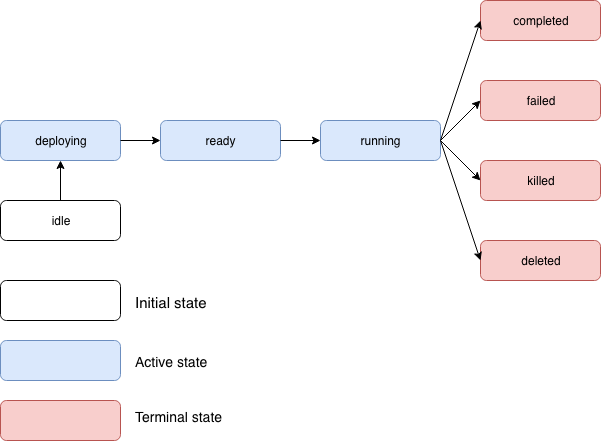

The diagram above was exported from draw.io. Its source (the exported page's mxGraphModel, read from the mxfile embedded in the PNG):
<mxGraphModel dx="837" dy="585" grid="1" gridSize="10" guides="1" tooltips="1" connect="1" arrows="1" fold="1" page="1" pageScale="1" pageWidth="827" pageHeight="1169" math="0" shadow="0">
  <root>
    <mxCell id="0" />
    <mxCell id="1" parent="0" />
    <mxCell id="2" value="idle" style="rounded=1;whiteSpace=wrap;html=1;" vertex="1" parent="1">
      <mxGeometry x="160" y="200" width="120" height="40" as="geometry" />
    </mxCell>
    <mxCell id="3" value="deploying" style="rounded=1;whiteSpace=wrap;html=1;fillColor=#dae8fc;strokeColor=#6c8ebf;" vertex="1" parent="1">
      <mxGeometry x="160" y="120" width="120" height="40" as="geometry" />
    </mxCell>
    <mxCell id="4" value="ready" style="rounded=1;whiteSpace=wrap;html=1;fillColor=#dae8fc;strokeColor=#6c8ebf;" vertex="1" parent="1">
      <mxGeometry x="320" y="120" width="120" height="40" as="geometry" />
    </mxCell>
    <mxCell id="5" value="running" style="rounded=1;whiteSpace=wrap;html=1;fillColor=#dae8fc;strokeColor=#6c8ebf;" vertex="1" parent="1">
      <mxGeometry x="480" y="120" width="120" height="40" as="geometry" />
    </mxCell>
    <mxCell id="6" value="deleted" style="rounded=1;whiteSpace=wrap;html=1;fillColor=#f8cecc;strokeColor=#b85450;" vertex="1" parent="1">
      <mxGeometry x="640" y="240" width="120" height="40" as="geometry" />
    </mxCell>
    <mxCell id="7" value="killed" style="rounded=1;whiteSpace=wrap;html=1;fillColor=#f8cecc;strokeColor=#b85450;" vertex="1" parent="1">
      <mxGeometry x="640" y="160" width="120" height="40" as="geometry" />
    </mxCell>
    <mxCell id="8" value="completed" style="rounded=1;whiteSpace=wrap;html=1;fillColor=#f8cecc;strokeColor=#b85450;" vertex="1" parent="1">
      <mxGeometry x="640" width="120" height="40" as="geometry" />
    </mxCell>
    <mxCell id="9" value="failed" style="rounded=1;whiteSpace=wrap;html=1;fillColor=#f8cecc;strokeColor=#b85450;" vertex="1" parent="1">
      <mxGeometry x="640" y="80" width="120" height="40" as="geometry" />
    </mxCell>
    <mxCell id="10" value="" style="endArrow=classic;html=1;entryX=0.5;entryY=1;entryDx=0;entryDy=0;exitX=0.5;exitY=0;exitDx=0;exitDy=0;" edge="1" source="2" target="3" parent="1">
      <mxGeometry width="50" height="50" relative="1" as="geometry">
        <mxPoint x="160" y="350" as="sourcePoint" />
        <mxPoint x="210" y="300" as="targetPoint" />
      </mxGeometry>
    </mxCell>
    <mxCell id="11" value="" style="endArrow=classic;html=1;entryX=0;entryY=0.5;entryDx=0;entryDy=0;exitX=1;exitY=0.5;exitDx=0;exitDy=0;" edge="1" source="3" target="4" parent="1">
      <mxGeometry width="50" height="50" relative="1" as="geometry">
        <mxPoint x="160" y="350" as="sourcePoint" />
        <mxPoint x="210" y="300" as="targetPoint" />
      </mxGeometry>
    </mxCell>
    <mxCell id="12" value="" style="endArrow=classic;html=1;entryX=0;entryY=0.5;entryDx=0;entryDy=0;exitX=1;exitY=0.5;exitDx=0;exitDy=0;" edge="1" source="4" target="5" parent="1">
      <mxGeometry width="50" height="50" relative="1" as="geometry">
        <mxPoint x="160" y="350" as="sourcePoint" />
        <mxPoint x="210" y="300" as="targetPoint" />
      </mxGeometry>
    </mxCell>
    <mxCell id="13" value="" style="endArrow=classic;html=1;entryX=0;entryY=0.5;entryDx=0;entryDy=0;exitX=1;exitY=0.5;exitDx=0;exitDy=0;" edge="1" source="5" target="8" parent="1">
      <mxGeometry width="50" height="50" relative="1" as="geometry">
        <mxPoint x="160" y="350" as="sourcePoint" />
        <mxPoint x="210" y="300" as="targetPoint" />
      </mxGeometry>
    </mxCell>
    <mxCell id="14" value="" style="endArrow=classic;html=1;entryX=0;entryY=0.5;entryDx=0;entryDy=0;exitX=1;exitY=0.5;exitDx=0;exitDy=0;" edge="1" source="5" target="9" parent="1">
      <mxGeometry width="50" height="50" relative="1" as="geometry">
        <mxPoint x="160" y="350" as="sourcePoint" />
        <mxPoint x="210" y="300" as="targetPoint" />
      </mxGeometry>
    </mxCell>
    <mxCell id="15" value="" style="endArrow=classic;html=1;entryX=0;entryY=0.5;entryDx=0;entryDy=0;" edge="1" target="7" parent="1">
      <mxGeometry width="50" height="50" relative="1" as="geometry">
        <mxPoint x="600" y="140" as="sourcePoint" />
        <mxPoint x="210" y="300" as="targetPoint" />
      </mxGeometry>
    </mxCell>
    <mxCell id="16" value="" style="endArrow=classic;html=1;entryX=0;entryY=0.5;entryDx=0;entryDy=0;" edge="1" target="6" parent="1">
      <mxGeometry width="50" height="50" relative="1" as="geometry">
        <mxPoint x="600" y="140" as="sourcePoint" />
        <mxPoint x="210" y="300" as="targetPoint" />
      </mxGeometry>
    </mxCell>
    <mxCell id="17" value="" style="rounded=1;whiteSpace=wrap;html=1;" vertex="1" parent="1">
      <mxGeometry x="160" y="280" width="120" height="40" as="geometry" />
    </mxCell>
    <mxCell id="18" value="" style="rounded=1;whiteSpace=wrap;html=1;fillColor=#dae8fc;strokeColor=#6c8ebf;" vertex="1" parent="1">
      <mxGeometry x="160" y="340" width="120" height="40" as="geometry" />
    </mxCell>
    <mxCell id="19" value="" style="rounded=1;whiteSpace=wrap;html=1;fillColor=#f8cecc;strokeColor=#b85450;" vertex="1" parent="1">
      <mxGeometry x="160" y="400" width="120" height="40" as="geometry" />
    </mxCell>
    <mxCell id="20" value="&lt;font style=&quot;font-size: 15px&quot;&gt;Initial state&lt;/font&gt;" style="text;html=1;strokeColor=none;fillColor=none;spacing=5;spacingTop=-20;whiteSpace=wrap;overflow=hidden;rounded=0;" vertex="1" parent="1">
      <mxGeometry x="290" y="305" width="190" height="10" as="geometry" />
    </mxCell>
    <mxCell id="21" value="&lt;font style=&quot;font-size: 14px&quot;&gt;Active state&lt;/font&gt;" style="text;html=1;strokeColor=none;fillColor=none;spacing=5;spacingTop=-20;whiteSpace=wrap;overflow=hidden;rounded=0;" vertex="1" parent="1">
      <mxGeometry x="290" y="365" width="190" height="10" as="geometry" />
    </mxCell>
    <mxCell id="22" value="&lt;font style=&quot;font-size: 14px&quot;&gt;Terminal state&lt;/font&gt;" style="text;html=1;strokeColor=none;fillColor=none;spacing=5;spacingTop=-20;whiteSpace=wrap;overflow=hidden;rounded=0;" vertex="1" parent="1">
      <mxGeometry x="290" y="420" width="190" height="10" as="geometry" />
    </mxCell>
  </root>
</mxGraphModel>